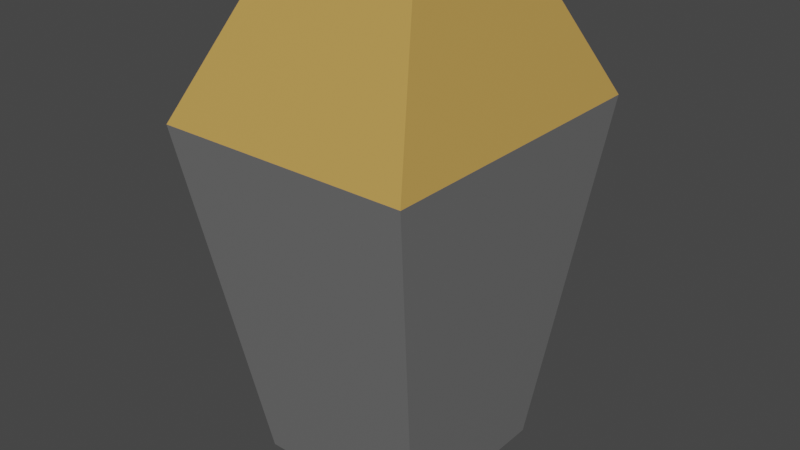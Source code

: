 # Source: kosz.blend  (saved by Blender 2.93.21; exported with 4.5.12 LTS)
import bpy
from mathutils import Matrix  # noqa: F401  (used for matrix-valued properties, if any)

bpy.ops.wm.read_factory_settings(use_empty=True)
scene = bpy.context.scene
scene.name = 'Scene'

# ---- collections
col_collection = bpy.data.collections.new('Collection'); scene.collection.children.link(col_collection)

# ---- materials (node trees are filled in below, after node groups)
mat_material = bpy.data.materials.new('Material')
mat_material.alpha_threshold = 0.0
mat_material.use_transparent_shadow = False
mat_material.line_color = (0.0, 0.0, 0.0, 1.0)
mat_material_001 = bpy.data.materials.new('Material.001')
mat_material_001.use_transparent_shadow = False

# ---- material node trees
mat_material.use_nodes = True; mat_material.node_tree.nodes.clear()
_N = mat_material.node_tree.nodes; _L = mat_material.node_tree.links
n0 = _N.new('ShaderNodeOutputMaterial'); n0.name = 'Material Output'; n0.location = (300, 300)
n1 = _N.new('ShaderNodeBsdfPrincipled'); n1.name = 'Principled BSDF'; n1.location = (10, 300)
n1.distribution = 'GGX'
n1.subsurface_method = 'BURLEY'
n1.inputs[0].default_value = (0.1743, 0.1743, 0.1743, 1.0)
n1.inputs[2].default_value = 0.4
n1.inputs[3].default_value = 1.45
n1.inputs[27].default_value = (0.0, 0.0, 0.0, 1.0)
n1.inputs[28].default_value = 1.0
_L.new(n1.outputs[0], n0.inputs[0])
n0.is_active_output = True
mat_material_001.use_nodes = True; mat_material_001.node_tree.nodes.clear()
_N = mat_material_001.node_tree.nodes; _L = mat_material_001.node_tree.links
n0 = _N.new('ShaderNodeBsdfPrincipled'); n0.name = 'Principled BSDF'; n0.location = (10, 300)
n0.distribution = 'GGX'
n0.subsurface_method = 'BURLEY'
n0.inputs[0].default_value = (0.5372, 0.3152, 0.07749, 1.0)
n0.inputs[3].default_value = 1.45
n0.inputs[27].default_value = (0.0, 0.0, 0.0, 1.0)
n0.inputs[28].default_value = 1.0
n1 = _N.new('ShaderNodeOutputMaterial'); n1.name = 'Material Output'; n1.location = (300, 300)
_L.new(n0.outputs[0], n1.inputs[0])
n1.is_active_output = True

# ---- world
world_world = bpy.data.worlds.new('World'); scene.world = world_world
world_world.use_nodes = True; world_world.node_tree.nodes.clear()
_N = world_world.node_tree.nodes; _L = world_world.node_tree.links
n0 = _N.new('ShaderNodeOutputWorld'); n0.name = 'World Output'; n0.location = (300, 300)
n1 = _N.new('ShaderNodeBackground'); n1.name = 'Background'; n1.location = (10, 300)
n1.inputs[0].default_value = (0.05088, 0.05088, 0.05088, 1.0)
_L.new(n1.outputs[0], n0.inputs[0])
n0.is_active_output = True
world_world.color = (0.05088, 0.05088, 0.05088)
world_world.use_sun_shadow = False
world_world.sun_shadow_jitter_overblur = 0.0

# ---- meshes
me_cube = bpy.data.meshes.new('Cube')
me_cube.from_pydata([(1.434, 1.715, 2.977), (1.0, 1.0, -1.0), (1.434, -1.715, 2.977), (1.0, -1.0, -1.0), (-1.434, 1.715, 2.977), (-1.0, 1.0, -1.0), (-1.434, -1.715, 2.977), (-1.0, -1.0, -1.0), (0.8901, -0.9114, 4.414), (-0.8901, -0.9114, 4.414), (0.8901, 0.9114, 4.414), (-0.8901, 0.9114, 4.414)], [], [(0, 4, 11, 10), (3, 2, 6, 7), (7, 6, 4, 5), (5, 1, 3, 7), (1, 0, 2, 3), (5, 4, 0, 1), (10, 11, 9, 8), (6, 2, 8, 9), (4, 6, 9, 11), (2, 0, 10, 8)])
me_cube.polygons.foreach_set('material_index', [1, 0, 0, 0, 0, 0, 1, 1, 1, 1])
_uv = me_cube.uv_layers.new(name='UVMap')
_uv.uv.foreach_set('vector', [0.625, 0.5, 0.625, 0.25, 0.625, 0.25, 0.625, 0.5, 0.375, 0.75, 0.625, 0.75, 0.625, 1.0, 0.375, 1.0, 0.375, 0.0, 0.625, 0.0, 0.625, 0.25, 0.375, 0.25, 0.125, 0.5, 0.375, 0.5, 0.375, 0.75, 0.125, 0.75, 0.375, 0.5, 0.625, 0.5, 0.625, 0.75, 0.375, 0.75, 0.375, 0.25, 0.625, 0.25, 0.625, 0.5, 0.375, 0.5, 0.625, 0.5, 0.875, 0.5, 0.875, 0.75, 0.625, 0.75, 0.625, 1.0, 0.625, 0.75, 0.625, 0.75, 0.625, 1.0, 0.625, 0.25, 0.625, 0.0, 0.625, 0.0, 0.625, 0.25, 0.625, 0.75, 0.625, 0.5, 0.625, 0.5, 0.625, 0.75])
me_cube.materials.append(mat_material)
me_cube.materials.append(mat_material_001)
me_cube.use_remesh_preserve_volume = False
me_cube.use_remesh_preserve_attributes = False
me_cube.use_mirror_vertex_groups = False
me_cube.update()

# ---- objects
ob_cube = bpy.data.objects.new('Cube', me_cube)

# ---- transforms, parenting, visibility, modifiers, constraints
ob_cube.location = (0.0, 0.0, 0.0)
ob_cube.lock_rotations_4d = False
ob_cube.empty_display_type = 'ARROWS'
ob_cube.lineart.crease_threshold = 0.0

# ---- collection membership
col_collection.objects.link(ob_cube)

# ---- scene / render settings (as saved in the file)
scene.frame_start = 1; scene.frame_end = 250; scene.frame_set(1)
scene.render.engine = 'BLENDER_EEVEE_NEXT'
scene.cycles.use_denoising = False
scene.cycles.samples = 128
scene.cycles.sampling_pattern = 'TABULATED_SOBOL'
scene.cycles.use_adaptive_sampling = False
scene.cycles.use_light_tree = False
scene.view_settings.view_transform = 'Filmic'
bpy.context.view_layer.update()

# ---- added for rendering (the .blend has no active camera and no usable light): camera, sun
cam_auto = bpy.data.cameras.new('AutoCamera')
cam_auto.lens = 50.0
cam_auto.sensor_width = 36.0
cam_auto.clip_end = 1000.0
ob_auto_camera = bpy.data.objects.new('AutoCamera', cam_auto)
scene.collection.objects.link(ob_auto_camera)
ob_auto_camera.location = (6.4964, -7.79568, 6.90415)
ob_auto_camera.rotation_euler = (1.09748, -7.21219e-08, 0.694738)
scene.camera = ob_auto_camera
light_auto_sun = bpy.data.lights.new('AutoSun', 'SUN')
light_auto_sun.energy = 3.0
light_auto_sun.angle = 0.0523599
ob_auto_sun = bpy.data.objects.new('AutoSun', light_auto_sun)
scene.collection.objects.link(ob_auto_sun)
ob_auto_sun.rotation_euler = (0.872665, 0.174533, 0.523599)
bpy.context.view_layer.update()
